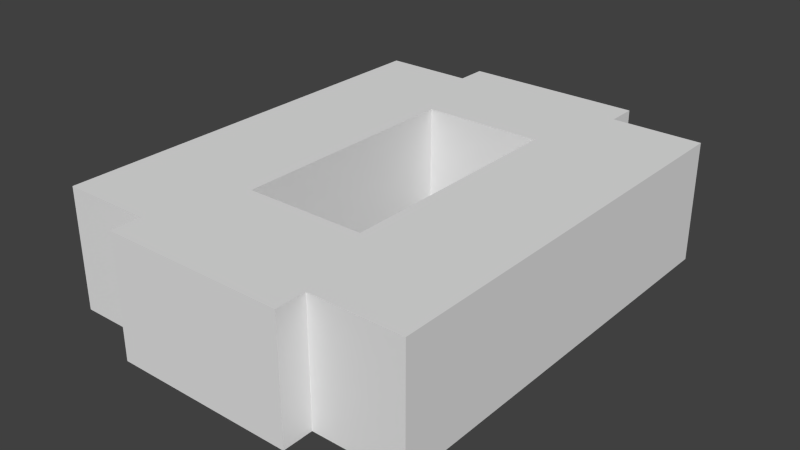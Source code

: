 # Source: busxcvr.blend  (saved by Blender 2.67.0; exported with 4.5.12 LTS)
import bpy
from mathutils import Matrix  # noqa: F401  (used for matrix-valued properties, if any)

bpy.ops.wm.read_factory_settings(use_empty=True)
scene = bpy.context.scene
scene.name = 'Scene'

# ---- collections
col_collection_1 = bpy.data.collections.new('Collection 1'); scene.collection.children.link(col_collection_1)

# ---- materials (node trees are filled in below, after node groups)
mat_material = bpy.data.materials.new('Material')
mat_material.alpha_threshold = 0.0
mat_material.use_transparent_shadow = False
mat_material.roughness = 0.5
mat_material.line_color = (0.0, 0.0, 0.0, 1.0)

# ---- material node trees

# ---- world
world_world = bpy.data.worlds.new('World'); scene.world = world_world
world_world.color = (0.05088, 0.05088, 0.05088)
world_world.use_sun_shadow = False
world_world.sun_shadow_jitter_overblur = 0.0
world_world.cycles.sampling_method = 'MANUAL'
world_world.cycles.sample_map_resolution = 256

# ---- meshes
me_bus = bpy.data.meshes.new('bus')
me_bus.from_pydata([(-0.875, 0.75, -0.5), (-0.875, 0.75, -1.0), (-0.875, -0.75, -1.0), (-0.875, -0.75, -0.5), (0.875, 0.75, -0.5), (0.875, 0.75, -1.0), (0.875, -0.75, -1.0), (-0.5, -0.25, -1.0), (0.5, -0.25, -1.0), (-0.5, 0.25, -1.0), (0.5, 0.25, -1.0), (0.875, -0.75, -0.5), (-0.5, -0.25, -0.5), (0.5, -0.25, -0.5), (-0.5, 0.25, -0.5), (0.5, 0.25, -0.5), (-0.875, 0.0, -0.5), (-0.875, -0.75, -0.75), (-0.875, 0.75, -0.75), (0.875, 0.0, -0.5), (0.875, -0.75, -0.75), (0.875, 0.75, -0.75), (0.875, -0.375, -1.0), (0.875, -0.375, -0.5), (0.875, -0.75, -0.625), (0.875, 0.75, -0.875), (0.875, -0.75, -0.875), (0.875, 0.75, -0.625), (0.875, 0.375, -0.75), (0.875, -0.375, -0.75), (0.875, 0.375, -0.875), (0.875, 0.375, -0.625), (0.875, -0.375, -0.625), (0.875, -0.375, -0.875), (-0.875, -0.75, -0.625), (-0.875, 0.75, -0.875), (-0.875, -0.75, -0.875), (-0.875, 0.75, -0.625), (-0.875, -0.375, -0.75), (-0.875, 0.375, -0.75), (-0.875, -0.375, -0.875), (-0.875, -0.375, -0.625), (-0.875, 0.375, -0.625), (-0.875, 0.375, -0.875), (-0.875, -0.375, -1.0), (-1.0, -0.375, -1.0), (-1.0, 0.375, -1.0), (-0.875, 0.375, -1.0), (-0.875, -0.375, -0.5), (-1.0, -0.375, -0.5), (-1.0, 0.375, -0.5), (-0.875, 0.375, -0.5), (1.0, -0.375, -1.0), (0.875, 0.375, -1.0), (1.0, 0.375, -1.0), (1.0, -0.375, -0.5), (0.875, 0.375, -0.5), (1.0, 0.375, -0.5)], [], [(1, 35, 18, 37, 0, 4, 27, 21, 25, 5), (6, 26, 20, 24, 11, 3, 34, 17, 36, 2), (4, 0, 14, 15), (12, 3, 11, 13), (9, 14, 12, 7), (14, 9, 10, 15), (15, 10, 8, 13), (7, 12, 13, 8), (41, 38, 17, 34), (31, 28, 21, 27), (28, 30, 25, 21), (11, 24, 32, 23), (24, 20, 29, 32), (20, 26, 33, 29), (26, 6, 22, 33), (38, 40, 36, 17), (37, 18, 39, 42), (18, 35, 43, 39), (48, 49, 45, 44), (49, 50, 46, 45), (50, 51, 47, 46), (44, 45, 46, 47), (51, 50, 49, 48), (56, 57, 54, 53), (57, 55, 52, 54), (40, 44, 2, 36), (30, 53, 5, 25), (13, 11, 23, 19, 56, 4, 15), (0, 51, 16, 48, 3, 12, 14), (56, 31, 27, 4), (48, 41, 34, 3), (0, 37, 42, 51), (35, 1, 47, 43), (55, 23, 22, 52), (52, 22, 53, 54), (57, 56, 23, 55)])
_uv = me_bus.uv_layers.new(name='UVMap')
_uv.uv.foreach_set('vector', [0.0, 0.3438, 0.03125, 0.3438, 0.0625, 0.3438, 0.09375, 0.3438, 0.125, 0.3438, 0.125, 0.7812, 0.09375, 0.7812, 0.0625, 0.7812, 0.03125, 0.7812, 0.0, 0.7812, 0.625, 0.7812, 0.5938, 0.7812, 0.5625, 0.7812, 0.5312, 0.7812, 0.5, 0.7812, 0.5, 0.3438, 0.5312, 0.3438, 0.5625, 0.3438, 0.5938, 0.3438, 0.625, 0.3438, 0.125, 0.7812, 0.125, 0.3438, 0.25, 0.4375, 0.25, 0.6875, 0.375, 0.4375, 0.5, 0.3438, 0.5, 0.7812, 0.375, 0.6875, 0.25, 0.5625, 0.25, 0.4375, 0.375, 0.4375, 0.375, 0.5625, 0.5, 0.6875, 0.625, 0.6875, 0.625, 0.4375, 0.5, 0.4375, 0.375, 0.6875, 0.375, 0.5625, 0.25, 0.5625, 0.25, 0.6875, 0.0, 0.6875, 0.125, 0.6875, 0.125, 0.4375, 0.0, 0.4375, 0.5312, 0.3438, 0.5625, 0.3438, 0.5625, 0.4375, 0.5312, 0.4375, 0.09375, 0.3438, 0.0625, 0.3438, 0.0625, 0.25, 0.09375, 0.25, 0.0625, 0.3438, 0.03125, 0.3438, 0.03125, 0.25, 0.0625, 0.25, 0.5, 0.25, 0.5312, 0.25, 0.5312, 0.3438, 0.5, 0.3438, 0.5312, 0.25, 0.5625, 0.25, 0.5625, 0.3438, 0.5312, 0.3438, 0.5625, 0.25, 0.5938, 0.25, 0.5938, 0.3438, 0.5625, 0.3438, 0.5938, 0.25, 0.625, 0.25, 0.625, 0.3438, 0.5938, 0.3438, 0.5625, 0.3438, 0.5938, 0.3438, 0.5938, 0.4375, 0.5625, 0.4375, 0.09375, 0.875, 0.0625, 0.875, 0.0625, 0.7812, 0.09375, 0.7812, 0.0625, 0.875, 0.03125, 0.875, 0.03125, 0.7812, 0.0625, 0.7812, 0.5, 0.2812, 0.5, 0.25, 0.625, 0.25, 0.625, 0.2812, 0.4062, 0.2812, 0.2188, 0.2812, 0.2188, 0.1562, 0.4062, 0.1562, 0.125, 0.25, 0.125, 0.2812, 0.0, 0.2812, 0.0, 0.25, 1.011, 0.2987, 0.667, 0.2987, 0.667, -0.01377, 1.011, -0.01377, 0.2188, 0.3438, 0.2188, 0.3125, 0.4062, 0.3125, 0.4062, 0.3438, 0.125, 0.8438, 0.125, 0.875, 0.0, 0.875, 0.0, 0.8438, 0.2188, 0.8438, 0.4062, 0.8438, 0.4062, 0.9688, 0.2188, 0.9688, 0.5938, 0.3438, 0.625, 0.3438, 0.625, 0.4375, 0.5938, 0.4375, 0.03125, 0.3438, 0.0, 0.3438, 0.0, 0.25, 0.03125, 0.25, 0.375, 0.6875, 0.5, 0.7812, 0.4062, 0.7812, 0.3125, 0.7812, 0.2188, 0.7812, 0.125, 0.7812, 0.25, 0.6875, 0.125, 0.3438, 0.2188, 0.3438, 0.3125, 0.3438, 0.4062, 0.3438, 0.5, 0.3438, 0.375, 0.4375, 0.25, 0.4375, 0.125, 0.3438, 0.09375, 0.3438, 0.09375, 0.25, 0.125, 0.25, 0.5, 0.3438, 0.5312, 0.3438, 0.5312, 0.4375, 0.5, 0.4375, 0.125, 0.875, 0.09375, 0.875, 0.09375, 0.7812, 0.125, 0.7812, 0.03125, 0.875, 0.0, 0.875, 0.0, 0.7812, 0.03125, 0.7812, 0.5, 0.875, 0.5, 0.8438, 0.625, 0.8438, 0.625, 0.875, 0.9973, 0.3352, 0.665, 0.3362, 0.664, 0.003873, 0.9963, 0.002854, 0.2188, 0.8125, 0.2188, 0.7812, 0.4062, 0.7812, 0.4062, 0.8125])
me_bus.materials.append(mat_material)
me_bus.use_remesh_preserve_volume = False
me_bus.use_remesh_preserve_attributes = False
me_bus.use_mirror_vertex_groups = False
me_bus.update()

# ---- objects
ob_bus = bpy.data.objects.new('bus', me_bus)

# ---- transforms, parenting, visibility, modifiers, constraints
ob_bus.location = (0.0, 0.0, 0.5)
ob_bus.rotation_euler = (0.0, 0.0, -1.571)
ob_bus.scale = (0.5, 0.5, 0.5)
ob_bus.lineart.crease_threshold = 0.0

# ---- collection membership
col_collection_1.objects.link(ob_bus)

# ---- scene / render settings (as saved in the file)
scene.frame_start = 1; scene.frame_end = 250; scene.frame_set(1)
scene.render.engine = 'BLENDER_EEVEE_NEXT'
scene.render.image_settings.color_mode = 'RGB'
scene.render.image_settings.compression = 90
scene.render.resolution_percentage = 50
scene.render.dither_intensity = 0.0
scene.cycles.use_denoising = False
scene.cycles.samples = 10
scene.cycles.sampling_pattern = 'TABULATED_SOBOL'
scene.cycles.light_sampling_threshold = 0.0
scene.cycles.use_adaptive_sampling = False
scene.cycles.use_light_tree = False
scene.cycles.blur_glossy = 0.0
scene.cycles.volume_bounces = 1
scene.cycles.pixel_filter_type = 'GAUSSIAN'
scene.cycles.sample_clamp_indirect = 0.0
scene.view_settings.view_transform = 'Standard'
bpy.context.view_layer.update()

# ---- added for rendering (the .blend has no active camera and no usable light): camera, sun
cam_auto = bpy.data.cameras.new('AutoCamera')
cam_auto.lens = 50.0
cam_auto.sensor_width = 36.0
cam_auto.clip_end = 1000.0
ob_auto_camera = bpy.data.objects.new('AutoCamera', cam_auto)
scene.collection.objects.link(ob_auto_camera)
ob_auto_camera.location = (1.17958, -1.4155, 1.06866)
ob_auto_camera.rotation_euler = (1.09748, -7.21219e-08, 0.694738)
scene.camera = ob_auto_camera
light_auto_sun = bpy.data.lights.new('AutoSun', 'SUN')
light_auto_sun.energy = 3.0
light_auto_sun.angle = 0.0523599
ob_auto_sun = bpy.data.objects.new('AutoSun', light_auto_sun)
scene.collection.objects.link(ob_auto_sun)
ob_auto_sun.rotation_euler = (0.872665, 0.174533, 0.523599)
bpy.context.view_layer.update()
